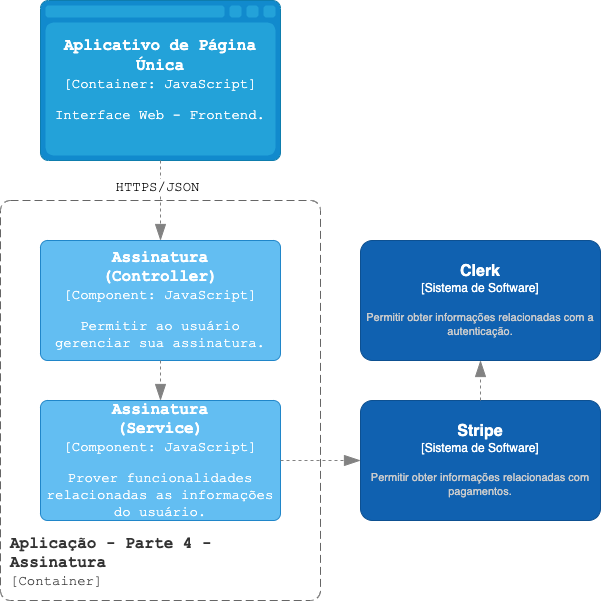

The diagram above was exported from draw.io. Its source (the exported page's mxGraphModel, read from the mxfile embedded in the PNG):
<mxGraphModel dx="954" dy="639" grid="1" gridSize="10" guides="1" tooltips="1" connect="1" arrows="1" fold="1" page="1" pageScale="1" pageWidth="827" pageHeight="1169" math="0" shadow="0">
  <root>
    <mxCell id="0" />
    <mxCell id="1" parent="0" />
    <object placeholders="1" c4Name="Aplicativo de Página Única" c4Type="Container" c4Technology="JavaScript" c4Description="Interface Web - Frontend." label="&lt;font style=&quot;font-size: 16px; font-family: 'Courier New'&quot;&gt;&lt;b&gt;%c4Name%&lt;/b&gt;&lt;/font&gt;&lt;div&gt;&lt;font style=&quot;font-size: 14px; font-family: 'Courier New'&quot;&gt;[%c4Type%:&amp;nbsp;%c4Technology%]&lt;/font&gt;&lt;/div&gt;&lt;br&gt;&lt;div&gt;&lt;font style=&quot;font-size: 14px; font-family: 'Courier New'&quot;&gt;%c4Description%&lt;/font&gt;&lt;/div&gt;" id="KcNyA0sac1-DePbzXOdx-4">
      <mxCell style="shape=mxgraph.c4.webBrowserContainer2;whiteSpace=wrap;html=1;boundedLbl=1;rounded=0;labelBackgroundColor=none;strokeColor=#118ACD;fillColor=#23A2D9;strokeColor=#118ACD;strokeColor2=#0E7DAD;fontSize=12;fontColor=#ffffff;align=center;metaEdit=1;points=[[0.5,0,0],[1,0.25,0],[1,0.5,0],[1,0.75,0],[0.5,1,0],[0,0.75,0],[0,0.5,0],[0,0.25,0]];resizable=0;" parent="1" vertex="1">
        <mxGeometry x="80" y="40" width="240" height="160" as="geometry" />
      </mxCell>
    </object>
    <object placeholders="1" c4Name="Assinatura&#10;(Controller)" c4Type="Component" c4Technology="JavaScript" c4Description="Permitir ao usuário gerenciar sua assinatura." label="&lt;font style=&quot;font-size: 16px; font-family: 'Courier New'&quot;&gt;&lt;b&gt;%c4Name%&lt;/b&gt;&lt;/font&gt;&lt;div&gt;&lt;font style=&quot;font-size: 14px; font-family: 'Courier New'&quot;&gt;[%c4Type%: %c4Technology%]&lt;/font&gt;&lt;/div&gt;&lt;br&gt;&lt;div&gt;&lt;font style=&quot;font-size: 14px; font-family: 'Courier New'&quot;&gt;%c4Description%&lt;/font&gt;&lt;/div&gt;" id="KcNyA0sac1-DePbzXOdx-6">
      <mxCell style="rounded=1;whiteSpace=wrap;html=1;labelBackgroundColor=none;fillColor=#63BEF2;fontColor=#ffffff;align=center;arcSize=6;strokeColor=#2086C9;metaEdit=1;resizable=0;points=[[0.25,0,0],[0.5,0,0],[0.75,0,0],[1,0.25,0],[1,0.5,0],[1,0.75,0],[0.75,1,0],[0.5,1,0],[0.25,1,0],[0,0.75,0],[0,0.5,0],[0,0.25,0]];" parent="1" vertex="1">
        <mxGeometry x="80" y="280" width="240" height="120" as="geometry" />
      </mxCell>
    </object>
    <object placeholders="1" c4Name="Aplicação - Parte 4 - Assinatura" c4Type="Limite do Escopo do Sistema" c4Application="Container" label="&lt;font style=&quot;font-size: 16px; font-family: 'Courier New'&quot;&gt;&lt;b&gt;&lt;div style=&quot;text-align: left&quot;&gt;%c4Name%&lt;/div&gt;&lt;/b&gt;&lt;/font&gt;&lt;div style=&quot;text-align: left; font-size: 14px; font-family: 'Courier New'&quot;&gt;[%c4Application%]&lt;/div&gt;" id="KcNyA0sac1-DePbzXOdx-9">
      <mxCell style="rounded=1;fontSize=11;whiteSpace=wrap;html=1;dashed=1;arcSize=20;fillColor=none;strokeColor=#666666;fontColor=#333333;labelBackgroundColor=none;align=left;verticalAlign=bottom;labelBorderColor=none;spacingTop=0;spacing=10;dashPattern=8 4;metaEdit=1;rotatable=0;perimeter=rectanglePerimeter;noLabel=0;labelPadding=0;allowArrows=0;connectable=0;expand=0;recursiveResize=0;editable=1;pointerEvents=0;absoluteArcSize=1;points=[[0.25,0,0],[0.5,0,0],[0.75,0,0],[1,0.25,0],[1,0.5,0],[1,0.75,0],[0.75,1,0],[0.5,1,0],[0.25,1,0],[0,0.75,0],[0,0.5,0],[0,0.25,0]];" parent="1" vertex="1">
        <mxGeometry x="40" y="240" width="320" height="400" as="geometry" />
      </mxCell>
    </object>
    <object placeholders="1" c4Name="Assinatura&#10;(Service)" c4Type="Component" c4Technology="JavaScript" c4Description="Prover funcionalidades relacionadas as informações do usuário." label="&lt;font style=&quot;font-size: 16px; font-family: 'Courier New'&quot;&gt;&lt;b&gt;%c4Name%&lt;/b&gt;&lt;/font&gt;&lt;div&gt;&lt;font style=&quot;font-size: 14px; font-family: 'Courier New'&quot;&gt;[%c4Type%: %c4Technology%]&lt;/font&gt;&lt;/div&gt;&lt;br&gt;&lt;div&gt;&lt;font style=&quot;font-size: 14px; font-family: 'Courier New'&quot;&gt;%c4Description%&lt;/font&gt;&lt;/div&gt;" id="KcNyA0sac1-DePbzXOdx-10">
      <mxCell style="rounded=1;whiteSpace=wrap;html=1;labelBackgroundColor=none;fillColor=#63BEF2;fontColor=#ffffff;align=center;arcSize=6;strokeColor=#2086C9;metaEdit=1;resizable=0;points=[[0.25,0,0],[0.5,0,0],[0.75,0,0],[1,0.25,0],[1,0.5,0],[1,0.75,0],[0.75,1,0],[0.5,1,0],[0.25,1,0],[0,0.75,0],[0,0.5,0],[0,0.25,0]];" parent="1" vertex="1">
        <mxGeometry x="80" y="440" width="240" height="120" as="geometry" />
      </mxCell>
    </object>
    <object placeholders="1" c4Type="Relationship" id="KcNyA0sac1-DePbzXOdx-20">
      <mxCell style="endArrow=blockThin;html=1;fontSize=10;fontColor=#404040;strokeWidth=1;endFill=1;strokeColor=#828282;elbow=vertical;metaEdit=1;endSize=14;startSize=14;jumpStyle=arc;jumpSize=16;rounded=0;edgeStyle=orthogonalEdgeStyle;exitX=0.5;exitY=1;exitDx=0;exitDy=0;exitPerimeter=0;entryX=0.5;entryY=0;entryDx=0;entryDy=0;entryPerimeter=0;dashed=1;" parent="1" source="KcNyA0sac1-DePbzXOdx-4" target="KcNyA0sac1-DePbzXOdx-6" edge="1">
        <mxGeometry width="240" relative="1" as="geometry">
          <mxPoint x="220" y="350" as="sourcePoint" />
          <mxPoint x="460" y="350" as="targetPoint" />
        </mxGeometry>
      </mxCell>
    </object>
    <mxCell id="KcNyA0sac1-DePbzXOdx-21" value="&lt;font style=&quot;font-size: 14px;&quot; face=&quot;Courier New&quot;&gt;HTTPS/JSON&lt;/font&gt;" style="edgeLabel;html=1;align=center;verticalAlign=middle;resizable=0;points=[];labelBackgroundColor=default;" parent="KcNyA0sac1-DePbzXOdx-20" vertex="1" connectable="0">
      <mxGeometry x="-0.35" y="-4" relative="1" as="geometry">
        <mxPoint as="offset" />
      </mxGeometry>
    </mxCell>
    <object placeholders="1" c4Type="Relationship" id="KcNyA0sac1-DePbzXOdx-30">
      <mxCell style="endArrow=blockThin;html=1;fontSize=10;fontColor=#404040;strokeWidth=1;endFill=1;strokeColor=#828282;elbow=vertical;metaEdit=1;endSize=14;startSize=14;jumpStyle=arc;jumpSize=16;rounded=0;edgeStyle=orthogonalEdgeStyle;exitX=0.5;exitY=1;exitDx=0;exitDy=0;exitPerimeter=0;entryX=0.5;entryY=0;entryDx=0;entryDy=0;entryPerimeter=0;dashed=1;" parent="1" source="KcNyA0sac1-DePbzXOdx-6" target="KcNyA0sac1-DePbzXOdx-10" edge="1">
        <mxGeometry width="240" relative="1" as="geometry">
          <mxPoint x="90" y="540" as="sourcePoint" />
          <mxPoint x="330" y="540" as="targetPoint" />
        </mxGeometry>
      </mxCell>
    </object>
    <object placeholders="1" c4Name="Clerk" c4Type="Sistema de Software" c4Description="Permitir obter informações relacionadas com a autenticação." label="&lt;font style=&quot;font-size: 16px&quot;&gt;&lt;b&gt;%c4Name%&lt;/b&gt;&lt;/font&gt;&lt;div&gt;[%c4Type%]&lt;/div&gt;&lt;br&gt;&lt;div&gt;&lt;font style=&quot;font-size: 11px&quot;&gt;&lt;font color=&quot;#cccccc&quot;&gt;%c4Description%&lt;/font&gt;&lt;/div&gt;" id="46DSRcEONe7MxJMakLQA-1">
      <mxCell style="rounded=1;whiteSpace=wrap;html=1;labelBackgroundColor=none;fillColor=#1061B0;fontColor=#ffffff;align=center;arcSize=10;strokeColor=#0D5091;metaEdit=1;resizable=0;points=[[0.25,0,0],[0.5,0,0],[0.75,0,0],[1,0.25,0],[1,0.5,0],[1,0.75,0],[0.75,1,0],[0.5,1,0],[0.25,1,0],[0,0.75,0],[0,0.5,0],[0,0.25,0]];" vertex="1" parent="1">
        <mxGeometry x="400" y="280" width="240" height="120" as="geometry" />
      </mxCell>
    </object>
    <object placeholders="1" c4Name="Stripe" c4Type="Sistema de Software" c4Description="Permitir obter informações relacionadas com pagamentos." label="&lt;font style=&quot;font-size: 16px&quot;&gt;&lt;b&gt;%c4Name%&lt;/b&gt;&lt;/font&gt;&lt;div&gt;[%c4Type%]&lt;/div&gt;&lt;br&gt;&lt;div&gt;&lt;font style=&quot;font-size: 11px&quot;&gt;&lt;font color=&quot;#cccccc&quot;&gt;%c4Description%&lt;/font&gt;&lt;/div&gt;" id="46DSRcEONe7MxJMakLQA-2">
      <mxCell style="rounded=1;whiteSpace=wrap;html=1;labelBackgroundColor=none;fillColor=#1061B0;fontColor=#ffffff;align=center;arcSize=10;strokeColor=#0D5091;metaEdit=1;resizable=0;points=[[0.25,0,0],[0.5,0,0],[0.75,0,0],[1,0.25,0],[1,0.5,0],[1,0.75,0],[0.75,1,0],[0.5,1,0],[0.25,1,0],[0,0.75,0],[0,0.5,0],[0,0.25,0]];" vertex="1" parent="1">
        <mxGeometry x="400" y="440" width="240" height="120" as="geometry" />
      </mxCell>
    </object>
    <object placeholders="1" c4Type="Relationship" id="46DSRcEONe7MxJMakLQA-4">
      <mxCell style="endArrow=blockThin;html=1;fontSize=10;fontColor=#404040;strokeWidth=1;endFill=1;strokeColor=#828282;elbow=vertical;metaEdit=1;endSize=14;startSize=14;jumpStyle=arc;jumpSize=16;rounded=0;edgeStyle=orthogonalEdgeStyle;exitX=1;exitY=0.5;exitDx=0;exitDy=0;exitPerimeter=0;entryX=0;entryY=0.5;entryDx=0;entryDy=0;entryPerimeter=0;dashed=1;" edge="1" parent="1" source="KcNyA0sac1-DePbzXOdx-10" target="46DSRcEONe7MxJMakLQA-2">
        <mxGeometry width="240" relative="1" as="geometry">
          <mxPoint x="210" y="410" as="sourcePoint" />
          <mxPoint x="210" y="450" as="targetPoint" />
        </mxGeometry>
      </mxCell>
    </object>
    <object placeholders="1" c4Type="Relationship" id="46DSRcEONe7MxJMakLQA-5">
      <mxCell style="endArrow=blockThin;html=1;fontSize=10;fontColor=#404040;strokeWidth=1;endFill=1;strokeColor=#828282;elbow=vertical;metaEdit=1;endSize=14;startSize=14;jumpStyle=arc;jumpSize=16;rounded=0;edgeStyle=orthogonalEdgeStyle;exitX=0.5;exitY=0;exitDx=0;exitDy=0;exitPerimeter=0;entryX=0.5;entryY=1;entryDx=0;entryDy=0;entryPerimeter=0;dashed=1;" edge="1" parent="1" source="46DSRcEONe7MxJMakLQA-2" target="46DSRcEONe7MxJMakLQA-1">
        <mxGeometry width="240" relative="1" as="geometry">
          <mxPoint x="330" y="510" as="sourcePoint" />
          <mxPoint x="450" y="510" as="targetPoint" />
        </mxGeometry>
      </mxCell>
    </object>
  </root>
</mxGraphModel>